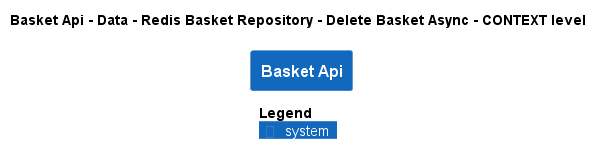

The diagram above was rendered by PlantUML. Its source (embedded in the PNG):
@startuml
!pragma layout smetana
!include ..\..\..\..\..\..\..\..\.c4s\C4_Context.puml

AddElementTag("state:new", $bgColor=green, $fontColor=#ffffff, $borderColor=green, $shadowing="False")
AddElementTag("state:changed", $bgColor=orange, $fontColor=#ffffff, $borderColor=orange, $shadowing="False")
AddElementTag("state:removed", $bgColor=red, $fontColor=#ffffff, $borderColor=red, $shadowing="False")

AddRelTag("state:new", $textColor=green, $lineColor=green)
AddRelTag("state:changed", $textColor=orange, $lineColor=orange)
AddRelTag("state:removed", $textColor=red, $lineColor=red)

SHOW_PERSON_PORTRAIT()
LAYOUT_TOP_DOWN()

skinparam linetype polyline

title Basket Api - Data - Redis Basket Repository - Delete Basket Async - CONTEXT level

System(dotnet.eShop.Architecture.SoftwareSystems.BasketApi, "Basket Api", "")



SHOW_LEGEND()
@enduml